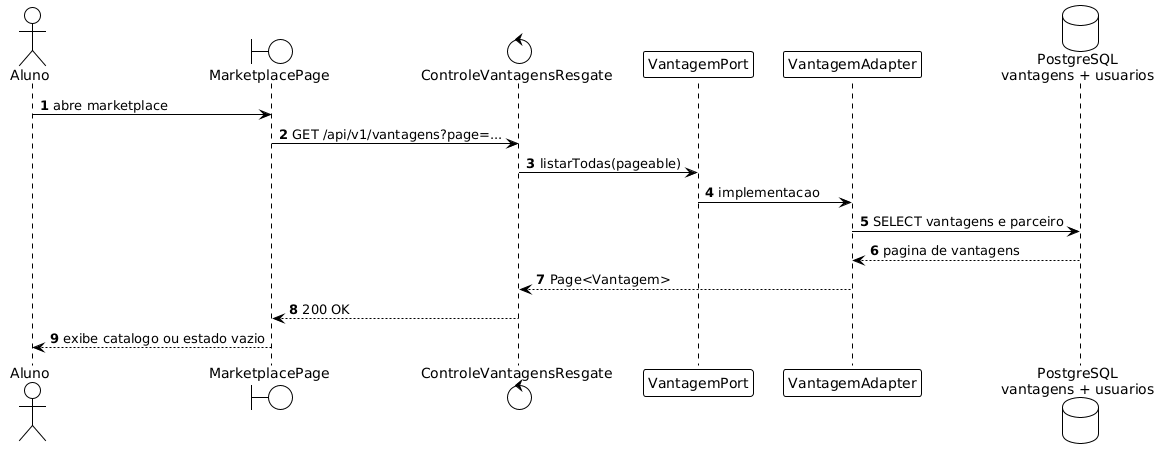

The diagram above was rendered by PlantUML. Its source (embedded in the PNG):
@startuml
!theme plain
autonumber

actor Aluno
boundary "MarketplacePage" as SPA
control "ControleVantagensResgate" as REST
participant "VantagemPort" as PORT
participant "VantagemAdapter" as ADAPTER
database "PostgreSQL\nvantagens + usuarios" as DB

Aluno -> SPA : abre marketplace
SPA -> REST : GET /api/v1/vantagens?page=...
REST -> PORT : listarTodas(pageable)
PORT -> ADAPTER : implementacao
ADAPTER -> DB : SELECT vantagens e parceiro
DB --> ADAPTER : pagina de vantagens
ADAPTER --> REST : Page<Vantagem>
REST --> SPA : 200 OK
SPA --> Aluno : exibe catalogo ou estado vazio
@enduml